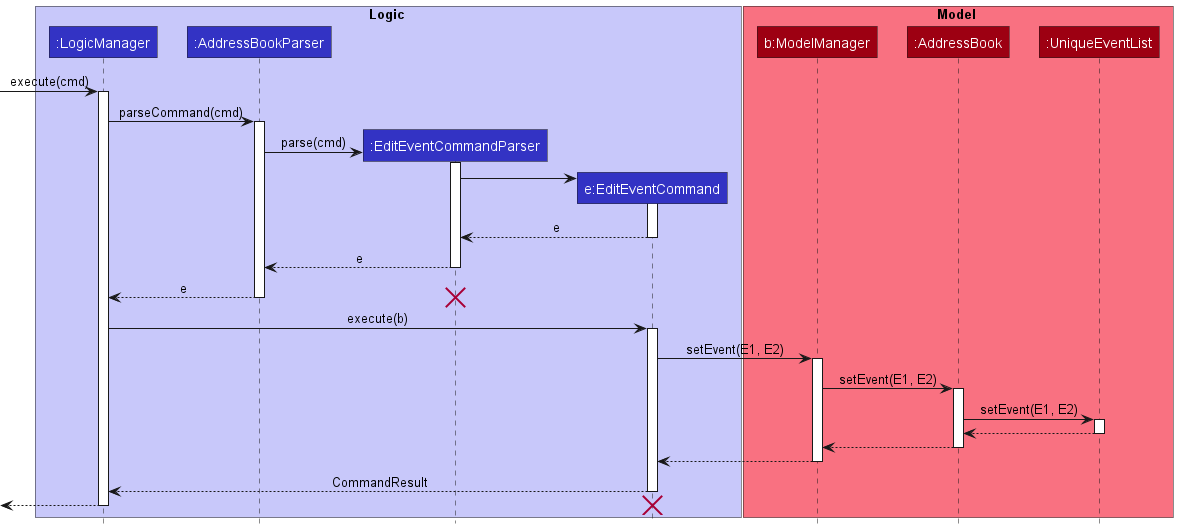

The diagram above was rendered by PlantUML. Its source (embedded in the PNG):
@startuml
!include style.puml

box Logic LOGIC_COLOR_T1
participant ":LogicManager" as LogicManager LOGIC_COLOR
participant ":AddressBookParser" as AddressBookParser LOGIC_COLOR
participant ":EditEventCommandParser" as EditEventCommandParser LOGIC_COLOR
participant "e:EditEventCommand" as EditEventCommand LOGIC_COLOR
end box

box Model MODEL_COLOR_T1
participant "b:ModelManager" as ModelManager MODEL_COLOR
participant ":AddressBook" as AddressBook MODEL_COLOR
participant ":UniqueEventList" as UniqueEventList MODEL_COLOR
end box

-> LogicManager : execute(cmd)
activate LogicManager

LogicManager -> AddressBookParser : parseCommand(cmd)
activate AddressBookParser

create EditEventCommandParser
AddressBookParser -> EditEventCommandParser : parse(cmd)
activate EditEventCommandParser

create EditEventCommand
EditEventCommandParser -> EditEventCommand
activate EditEventCommand

EditEventCommand --> EditEventCommandParser : e
deactivate EditEventCommand

EditEventCommandParser --> AddressBookParser : e
deactivate EditEventCommandParser

AddressBookParser --> LogicManager : e
deactivate AddressBookParser
destroy EditEventCommandParser

LogicManager -> EditEventCommand : execute(b)
activate EditEventCommand

EditEventCommand -> ModelManager : setEvent(E1, E2)
activate ModelManager

ModelManager -> AddressBook : setEvent(E1, E2)
activate AddressBook

AddressBook -> UniqueEventList : setEvent(E1, E2)
activate UniqueEventList

UniqueEventList --> AddressBook
deactivate UniqueEventList

AddressBook --> ModelManager
deactivate AddressBook

ModelManager --> EditEventCommand
deactivate ModelManager

EditEventCommand --> LogicManager : CommandResult
deactivate EditEventCommand

<--LogicManager
deactivate LogicManager
destroy EditEventCommand
@enduml